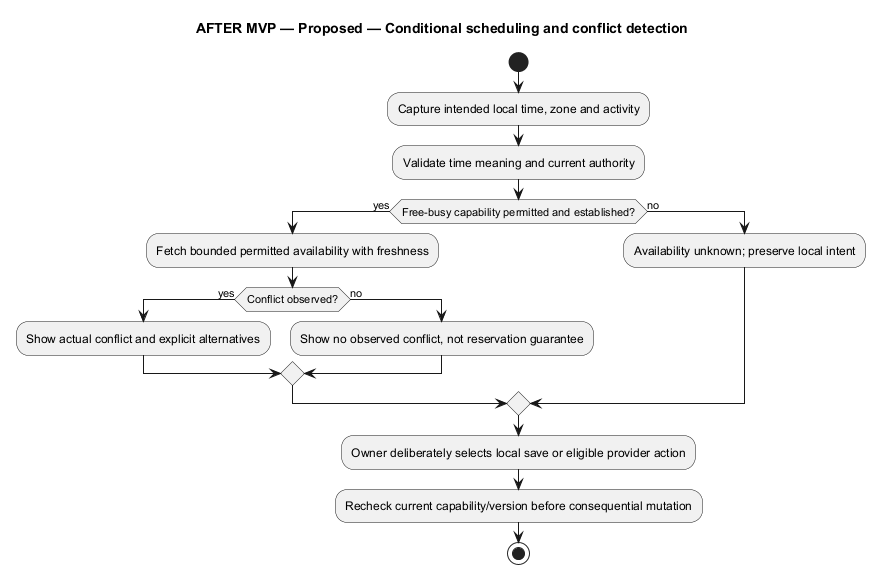

The diagram above was rendered by PlantUML. Its source (embedded in the PNG):
@startuml
' OWNER-MVP-2026-11-04 review: Future after MVP. Provider, advanced Sprint/review, or untrusted execution requirement retained as deferred.
title AFTER MVP — Proposed — Conditional scheduling and conflict detection
skinparam backgroundColor white
skinparam shadowing false
skinparam defaultFontName Arial

start
:Capture intended local time, zone and activity;
:Validate time meaning and current authority;
if (Free-busy capability permitted and established?) then (yes)
 :Fetch bounded permitted availability with freshness;
 if (Conflict observed?) then (yes)
  :Show actual conflict and explicit alternatives;
 else (no)
  :Show no observed conflict, not reservation guarantee;
 endif
else (no)
 :Availability unknown; preserve local intent;
endif
:Owner deliberately selects local save or eligible provider action;
:Recheck current capability/version before consequential mutation;
stop

@enduml